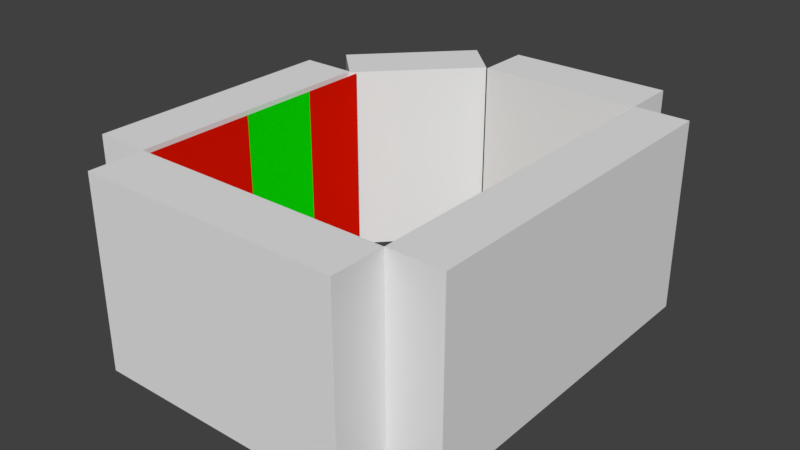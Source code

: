 # Source: EngineeringBuildingBasementSpace.blend  (saved by Blender 2.77.0; exported with 4.5.12 LTS)
import bpy
from mathutils import Matrix  # noqa: F401  (used for matrix-valued properties, if any)

bpy.ops.wm.read_factory_settings(use_empty=True)
scene = bpy.context.scene
scene.name = 'Scene'

# ---- collections
col_collection_1 = bpy.data.collections.new('Collection 1'); scene.collection.children.link(col_collection_1)

# ---- materials (node trees are filled in below, after node groups)
mat_material = bpy.data.materials.new('Material')
mat_material.alpha_threshold = 0.0
mat_material.use_transparent_shadow = False
mat_material.diffuse_color = (0.8, 0.00742, 0.0, 1.0)
mat_material.roughness = 0.5
mat_material_001 = bpy.data.materials.new('Material.001')
mat_material_001.alpha_threshold = 0.0
mat_material_001.use_transparent_shadow = False
mat_material_001.diffuse_color = (0.002844, 0.8, 0.0, 1.0)
mat_material_001.roughness = 0.5

# ---- material node trees

# ---- world
world_world = bpy.data.worlds.new('World'); scene.world = world_world
world_world.color = (0.05088, 0.05088, 0.05088)
world_world.use_sun_shadow = False
world_world.sun_shadow_jitter_overblur = 0.0
world_world.cycles.sampling_method = 'MANUAL'

# ---- meshes
me_cube_004 = bpy.data.meshes.new('Cube.004')
me_cube_004.from_pydata([(-0.6096, -0.3048, -0.3048), (-0.6096, -0.3048, 0.3048), (-0.6096, 0.3048, -0.3048), (-0.6096, 0.3048, 0.3048), (0.0, -0.3048, -0.3048), (0.0, -0.3048, 0.3048), (0.0, 0.3048, -0.3048), (0.0, 0.3048, 0.3048)], [], [(1, 3, 2, 0), (3, 7, 6, 2), (7, 5, 4, 6), (5, 1, 0, 4), (0, 2, 6, 4), (5, 7, 3, 1)])
me_cube_004.use_remesh_preserve_volume = False
me_cube_004.use_remesh_preserve_attributes = False
me_cube_004.use_mirror_vertex_groups = False
me_cube_004.update()
me_cube_003 = bpy.data.meshes.new('Cube.003')
me_cube_003.from_pydata([(2.98e-08, -0.3048, -0.3048), (2.98e-08, -0.3048, 0.3048), (2.98e-08, 0.3048, -0.3048), (2.98e-08, 0.3048, 0.3048), (0.6096, -0.3048, -0.3048), (0.6096, -0.3048, 0.3048), (0.6096, 0.3048, -0.3048), (0.6096, 0.3048, 0.3048)], [], [(1, 3, 2, 0), (3, 7, 6, 2), (7, 5, 4, 6), (5, 1, 0, 4), (0, 2, 6, 4), (5, 7, 3, 1)])
me_cube_003.use_remesh_preserve_volume = False
me_cube_003.use_remesh_preserve_attributes = False
me_cube_003.use_mirror_vertex_groups = False
me_cube_003.update()
me_cube_002 = bpy.data.meshes.new('Cube.002')
me_cube_002.from_pydata([(2.98e-08, -0.3048, -0.3048), (2.98e-08, -0.3048, 0.3048), (2.98e-08, 0.3048, -0.3048), (2.98e-08, 0.3048, 0.3048), (0.6096, -0.3048, -0.3048), (0.6096, -0.3048, 0.3048), (0.6096, 0.3048, -0.3048), (0.6096, 0.3048, 0.3048)], [], [(1, 3, 2, 0), (3, 7, 6, 2), (7, 5, 4, 6), (5, 1, 0, 4), (0, 2, 6, 4), (5, 7, 3, 1)])
me_cube_002.use_remesh_preserve_volume = False
me_cube_002.use_remesh_preserve_attributes = False
me_cube_002.use_mirror_vertex_groups = False
me_cube_002.update()
me_cube_001 = bpy.data.meshes.new('Cube.001')
me_cube_001.from_pydata([(2.98e-08, -0.3048, -0.3048), (2.98e-08, -0.3048, 0.3048), (2.98e-08, 0.3048, -0.3048), (2.98e-08, 0.3048, 0.3048), (0.6096, -0.3048, -0.3048), (0.6096, -0.3048, 0.3048), (0.6096, 0.3048, -0.3048), (0.6096, 0.3048, 0.3048)], [], [(1, 3, 2, 0), (3, 7, 6, 2), (7, 5, 4, 6), (5, 1, 0, 4), (0, 2, 6, 4), (5, 7, 3, 1)])
me_cube_001.use_remesh_preserve_volume = False
me_cube_001.use_remesh_preserve_attributes = False
me_cube_001.use_mirror_vertex_groups = False
me_cube_001.update()
me_cube = bpy.data.meshes.new('Cube')
me_cube.from_pydata([(2.98e-08, -0.3048, -0.3048), (2.98e-08, -0.3048, 0.3048), (2.98e-08, 0.3048, -0.3048), (2.98e-08, 0.3048, 0.3048), (0.6096, -0.3048, -0.3048), (0.6096, -0.3048, 0.3048), (0.6096, 0.3048, -0.3048), (0.6096, 0.3048, 0.3048)], [], [(1, 3, 2, 0), (3, 7, 6, 2), (7, 5, 4, 6), (5, 1, 0, 4), (0, 2, 6, 4), (5, 7, 3, 1)])
me_cube.use_remesh_preserve_volume = False
me_cube.use_remesh_preserve_attributes = False
me_cube.use_mirror_vertex_groups = False
me_cube.update()
me_plane_008 = bpy.data.meshes.new('Plane.008')
me_plane_008.from_pydata([(1.788e-07, -4.0, -0.3048), (0.6096, -4.0, -0.3048), (1.788e-07, -4.0, 0.3048), (0.6096, -4.0, 0.3048)], [], [(0, 1, 3, 2)])
me_plane_008.polygons.foreach_set('material_index', [1])
me_plane_008.materials.append(mat_material)
me_plane_008.materials.append(mat_material_001)
me_plane_008.use_remesh_preserve_volume = False
me_plane_008.use_remesh_preserve_attributes = False
me_plane_008.use_mirror_vertex_groups = False
me_plane_008.update()
me_plane_007 = bpy.data.meshes.new('Plane.007')
me_plane_007.from_pydata([(-5.96e-08, -4.0, -0.3048), (0.6096, -4.0, -0.3048), (-5.96e-08, -4.0, 0.3048), (0.6096, -4.0, 0.3048)], [], [(0, 1, 3, 2)])
me_plane_007.materials.append(mat_material)
me_plane_007.use_remesh_preserve_volume = False
me_plane_007.use_remesh_preserve_attributes = False
me_plane_007.use_mirror_vertex_groups = False
me_plane_007.update()
me_plane_006 = bpy.data.meshes.new('Plane.006')
me_plane_006.from_pydata([(0.0, -2.0, -0.3048), (0.6096, -2.0, -0.3048), (0.0, -2.0, 0.3048), (0.6096, -2.0, 0.3048)], [], [(0, 1, 3, 2)])
me_plane_006.materials.append(mat_material)
me_plane_006.use_remesh_preserve_volume = False
me_plane_006.use_remesh_preserve_attributes = False
me_plane_006.use_mirror_vertex_groups = False
me_plane_006.update()

# ---- objects
ob_cube_004 = bpy.data.objects.new('Cube.004', me_cube_004)
ob_cube_003 = bpy.data.objects.new('Cube.003', me_cube_003)
ob_cube_002 = bpy.data.objects.new('Cube.002', me_cube_002)
ob_cube_001 = bpy.data.objects.new('Cube.001', me_cube_001)
ob_cube = bpy.data.objects.new('Cube', me_cube)
ob_plane_007 = bpy.data.objects.new('Plane.007', me_plane_008)
ob_plane_006 = bpy.data.objects.new('Plane.006', me_plane_007)
ob_plane_005 = bpy.data.objects.new('Plane.005', me_plane_006)

# ---- transforms, parenting, visibility, modifiers, constraints
ob_cube_004.location = (-1.417, 1.301, 0.0)
ob_cube_004.rotation_euler = (0.0, 0.0, -0.7662)
ob_cube_004.scale = (1.0, 2.5, 3.5)
ob_cube_004.lineart.crease_threshold = 0.0
ob_cube_003.location = (-1.966, -0.6561, 0.0)
ob_cube_003.rotation_euler = (0.0, 0.0, 3.142)
ob_cube_003.scale = (1.0, 4.688, 3.5)
ob_cube_003.lineart.crease_threshold = 0.0
ob_cube_002.location = (-0.4928, -2.085, 0.0)
ob_cube_002.rotation_euler = (0.0, 0.0, -1.571)
ob_cube_002.scale = (1.0, 4.833, 3.5)
ob_cube_002.lineart.crease_threshold = 0.0
ob_cube_001.location = (0.05969, 1.833, 0.0)
ob_cube_001.rotation_euler = (0.0, 0.0, 1.571)
ob_cube_001.scale = (1.0, 3.021, 3.5)
ob_cube_001.lineart.crease_threshold = 0.0
ob_cube.location = (0.9804, -0.1259, 0.0)
ob_cube.scale = (1.0, 6.427, 3.5)
ob_cube.lineart.crease_threshold = 0.0
ob_plane_007.location = (-1.864, -0.853, 0.0)
ob_plane_007.rotation_euler = (0.0, 0.0, 1.571)
ob_plane_007.scale = (1.448, 0.0, 3.5)
ob_plane_007.lineart.crease_threshold = 0.0
ob_plane_006.location = (-1.864, 0.02968, 0.0)
ob_plane_006.rotation_euler = (0.0, 0.0, 1.571)
ob_plane_006.scale = (1.219, 0.0, 3.5)
ob_plane_006.lineart.crease_threshold = 0.0
ob_plane_005.location = (-1.864, -2.085, 0.0)
ob_plane_005.rotation_euler = (0.0, 0.0, 1.571)
ob_plane_005.scale = (2.021, 0.0, 3.5)
ob_plane_005.lineart.crease_threshold = 0.0

# ---- collection membership
col_collection_1.objects.link(ob_cube_004)
col_collection_1.objects.link(ob_cube_003)
col_collection_1.objects.link(ob_cube_002)
col_collection_1.objects.link(ob_cube_001)
col_collection_1.objects.link(ob_cube)
col_collection_1.objects.link(ob_plane_007)
col_collection_1.objects.link(ob_plane_006)
col_collection_1.objects.link(ob_plane_005)

# ---- scene / render settings (as saved in the file)
scene.frame_start = 1; scene.frame_end = 250; scene.frame_set(1)
scene.render.engine = 'BLENDER_EEVEE_NEXT'
scene.render.resolution_percentage = 50
scene.render.dither_intensity = 0.0
scene.cycles.use_denoising = False
scene.cycles.samples = 128
scene.cycles.sampling_pattern = 'TABULATED_SOBOL'
scene.cycles.light_sampling_threshold = 0.0
scene.cycles.use_adaptive_sampling = False
scene.cycles.use_light_tree = False
scene.cycles.blur_glossy = 0.0
scene.cycles.sample_clamp_indirect = 0.0
scene.view_settings.view_transform = 'Standard'
bpy.context.view_layer.update()

# ---- added for rendering (the .blend has no active camera and no usable light): camera, sun
cam_auto = bpy.data.cameras.new('AutoCamera')
cam_auto.lens = 50.0
cam_auto.sensor_width = 36.0
cam_auto.clip_end = 1000.0
ob_auto_camera = bpy.data.objects.new('AutoCamera', cam_auto)
scene.collection.objects.link(ob_auto_camera)
ob_auto_camera.location = (5.93704, -7.84166, 5.14384)
ob_auto_camera.rotation_euler = (1.09748, -7.21219e-08, 0.694738)
scene.camera = ob_auto_camera
light_auto_sun = bpy.data.lights.new('AutoSun', 'SUN')
light_auto_sun.energy = 3.0
light_auto_sun.angle = 0.0523599
ob_auto_sun = bpy.data.objects.new('AutoSun', light_auto_sun)
scene.collection.objects.link(ob_auto_sun)
ob_auto_sun.rotation_euler = (0.872665, 0.174533, 0.523599)
bpy.context.view_layer.update()

